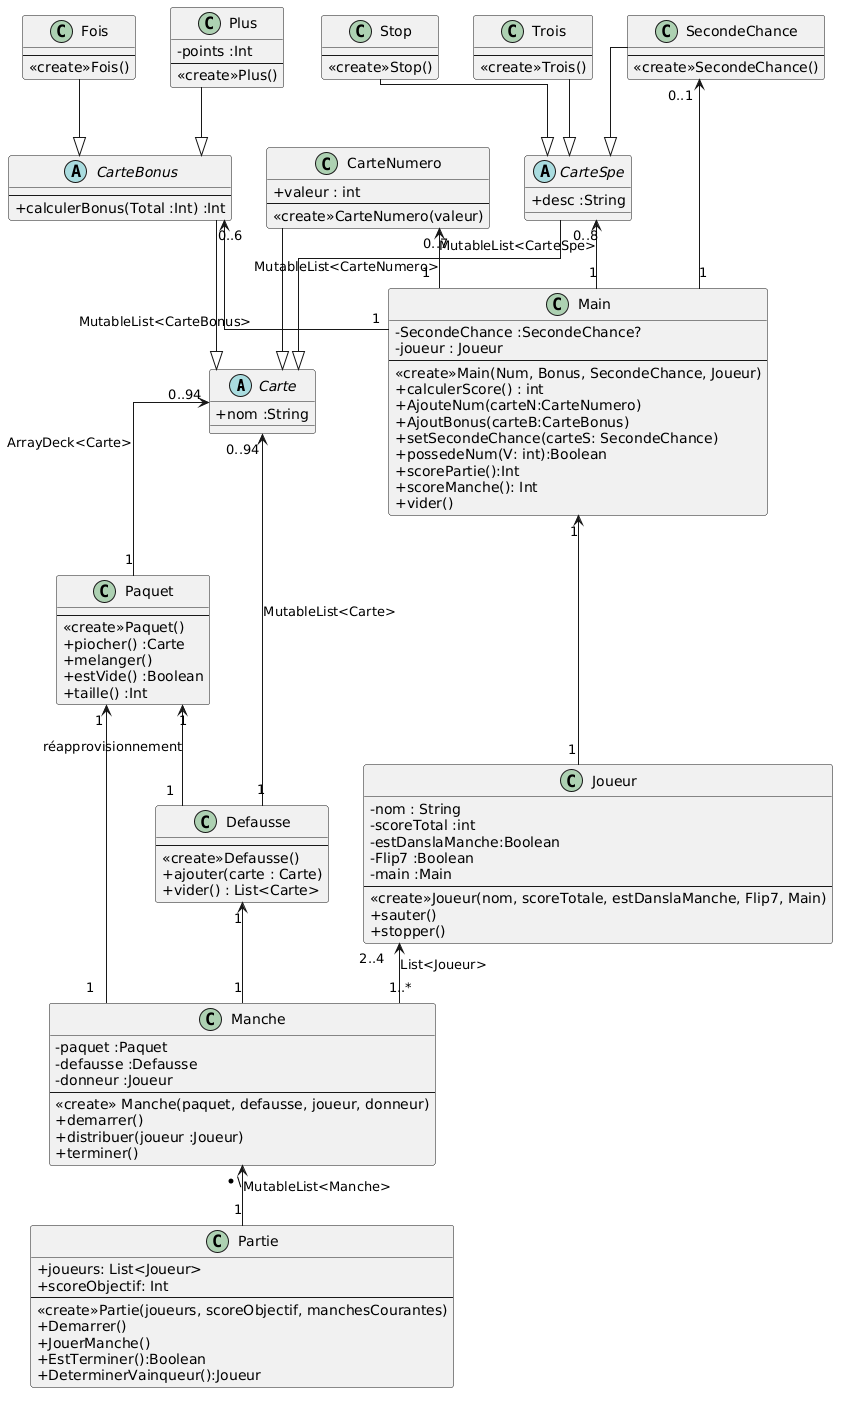

The diagram above was rendered by PlantUML. Its source (embedded in the PNG):
@startuml
skinparam linetype ortho
skinparam classAttributeIconSize 0

abstract class Carte {
  +nom :String
}

abstract class CarteSpe {
  +desc :String
}

class Stop {
  --
  <<create>>Stop()
}

class Trois {
  --
  <<create>>Trois()
}

class SecondeChance {
  --
  <<create>>SecondeChance()
}

class CarteNumero {
  + valeur : int
  --
  <<create>>CarteNumero(valeur)
}

abstract class CarteBonus {
 --
  + calculerBonus(Total :Int) :Int
}

class Main {
  - SecondeChance :SecondeChance?
  - joueur : Joueur
  --
  <<create>>Main(Num, Bonus, SecondeChance, Joueur)
  + calculerScore() : int
  + AjouteNum(carteN:CarteNumero)
  + AjoutBonus(carteB:CarteBonus)
  + setSecondeChance(carteS: SecondeChance)
  + possedeNum(V: int):Boolean
  + scorePartie():Int
  + scoreManche(): Int
  + vider()
}

class Paquet {
  --
  <<create>>Paquet()
  + piocher() :Carte
  + melanger()
  + estVide() :Boolean
  + taille() :Int
}

class Defausse {
  --
  <<create>>Defausse()
  + ajouter(carte : Carte)
  + vider() : List<Carte>
}

class Joueur {
  - nom : String
  - scoreTotal :int
  - estDanslaManche:Boolean
  - Flip7 :Boolean
  - main :Main
  --
  <<create>>Joueur(nom, scoreTotale, estDanslaManche, Flip7, Main)
  + sauter()
  + stopper()
}

class Manche {
  - paquet :Paquet
  - defausse :Defausse
  - donneur :Joueur
  --
  <<create>> Manche(paquet, defausse, joueur, donneur)
  + demarrer()
  + distribuer(joueur :Joueur)
  + terminer()
}

class Partie {
  + joueurs: List<Joueur>
  +scoreObjectif: Int
  --
  <<create>>Partie(joueurs, scoreObjectif, manchesCourantes)
  +Demarrer()
  +JouerManche()
  +EstTerminer():Boolean
  +DeterminerVainqueur():Joueur
}

class Plus{
  - points :Int
  --
  <<create>>Plus()
}

class Fois{
  --
  <<create>>Fois()
}

Manche "*\"<--"1" Partie : MutableList<Manche>
Paquet "1"<--"1" Manche 
Paquet "1" <-- "1" Defausse : réapprovisionnement
Defausse "1"<--"1" Manche
Carte "0..94"<--"1" Defausse : MutableList<Carte>
Carte "0..94"<--"1" Paquet : ArrayDeck<Carte>
CarteSpe --|> Carte
CarteNumero --|> Carte
CarteBonus --|> Carte
Stop --|> CarteSpe
Trois --|> CarteSpe
SecondeChance --|> CarteSpe
Plus --|> CarteBonus
Fois --|> CarteBonus
CarteNumero "0..7"<--"1" Main : MutableList<CarteNumero>
SecondeChance "0..1"<--"1" Main
CarteBonus "0..6"<--"1" Main : MutableList<CarteBonus>
CarteSpe "0..8"<--"1" Main : MutableList<CarteSpe>
Main "1"<--"1" Joueur
Joueur "2..4"<--"1..*" Manche : List<Joueur>
@enduml